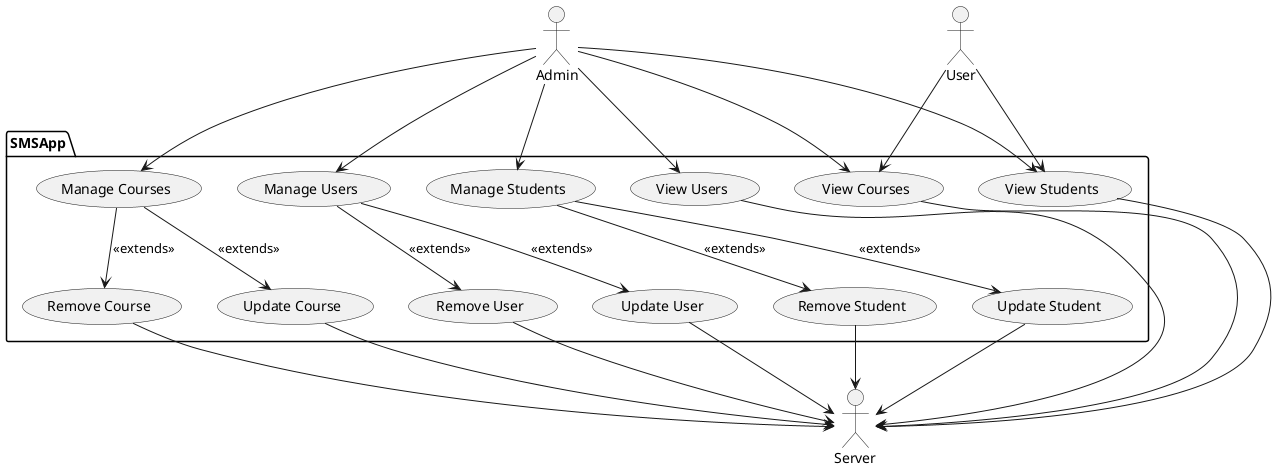

The diagram above was rendered by PlantUML. Its source (embedded in the PNG):
@startuml


package SMSApp {
  usecase "View Students" as GetStudents
  usecase "Manage Students" as ManageStudent
  usecase "View Courses" as GetCourses
  usecase "Manage Courses" as ManageCourse
  usecase "View Users" as GetUsers
  usecase "Manage Users" as ManageUser
  usecase "Remove Student" as RemoveStudent
  usecase "Remove Course" as RemoveCourse
  usecase "Remove User" as RemoveUser
  usecase "Update Student" as UpdateStudent
  usecase "Update Course" as UpdateCourse
  usecase "Update User" as UpdateUser
}

:User: --> GetStudents
:User: --> GetCourses

:Admin: --> ManageStudent
:Admin: --> ManageCourse
:Admin: --> GetUsers
:Admin: --> ManageUser
:Admin: --> GetStudents
:Admin: --> GetCourses

ManageStudent --> RemoveStudent : <<extends>>
ManageStudent --> UpdateStudent : <<extends>>
ManageCourse --> RemoveCourse : <<extends>>
ManageCourse --> UpdateCourse : <<extends>>
ManageUser --> RemoveUser : <<extends>>
ManageUser --> UpdateUser : <<extends>>

GetStudents --> Server
GetCourses --> Server
GetUsers --> Server
UpdateStudent --> Server
UpdateCourse --> Server
UpdateUser --> Server
RemoveStudent --> Server
RemoveCourse --> Server
RemoveUser --> Server

@enduml